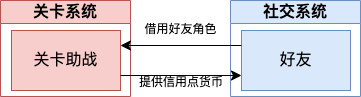

The diagram above was exported from draw.io. Its source (the exported page's mxGraphModel, read from the mxfile embedded in the PNG):
<mxGraphModel dx="1084" dy="1062" grid="1" gridSize="10" guides="1" tooltips="1" connect="1" arrows="1" fold="1" page="0" pageScale="1" pageWidth="1169" pageHeight="1654" math="0" shadow="0">
  <root>
    <mxCell id="0" />
    <mxCell id="1" parent="0" />
    <mxCell id="zn7Un_yw3AAWJuZTGmoi-2" value="关卡系统" style="swimlane;whiteSpace=wrap;html=1;fontSize=16;fillColor=#f8cecc;strokeColor=#b85450;" parent="1" vertex="1">
      <mxGeometry x="-90" y="-28" width="130" height="96" as="geometry" />
    </mxCell>
    <mxCell id="zn7Un_yw3AAWJuZTGmoi-1" value="关卡助战" style="rounded=0;whiteSpace=wrap;html=1;fontSize=16;fillColor=#f8cecc;strokeColor=#b85450;" parent="zn7Un_yw3AAWJuZTGmoi-2" vertex="1">
      <mxGeometry x="11" y="30" width="109" height="60" as="geometry" />
    </mxCell>
    <mxCell id="zn7Un_yw3AAWJuZTGmoi-4" value="社交系统" style="swimlane;whiteSpace=wrap;html=1;fontSize=16;fillColor=#dae8fc;strokeColor=#6c8ebf;" parent="1" vertex="1">
      <mxGeometry x="140" y="-28" width="130" height="96" as="geometry" />
    </mxCell>
    <mxCell id="zn7Un_yw3AAWJuZTGmoi-5" value="好友" style="rounded=0;whiteSpace=wrap;html=1;fontSize=16;fillColor=#dae8fc;strokeColor=#6c8ebf;" parent="zn7Un_yw3AAWJuZTGmoi-4" vertex="1">
      <mxGeometry x="11" y="30" width="109" height="60" as="geometry" />
    </mxCell>
    <mxCell id="zn7Un_yw3AAWJuZTGmoi-7" style="edgeStyle=none;curved=1;rounded=0;orthogonalLoop=1;jettySize=auto;html=1;exitX=0;exitY=0.25;exitDx=0;exitDy=0;entryX=1;entryY=0.25;entryDx=0;entryDy=0;fontSize=12;startSize=8;endSize=8;" parent="1" source="zn7Un_yw3AAWJuZTGmoi-5" target="zn7Un_yw3AAWJuZTGmoi-1" edge="1">
      <mxGeometry relative="1" as="geometry" />
    </mxCell>
    <mxCell id="zn7Un_yw3AAWJuZTGmoi-8" style="edgeStyle=none;curved=1;rounded=0;orthogonalLoop=1;jettySize=auto;html=1;exitX=1;exitY=0.75;exitDx=0;exitDy=0;entryX=0;entryY=0.75;entryDx=0;entryDy=0;fontSize=12;startSize=8;endSize=8;" parent="1" source="zn7Un_yw3AAWJuZTGmoi-1" target="zn7Un_yw3AAWJuZTGmoi-5" edge="1">
      <mxGeometry relative="1" as="geometry" />
    </mxCell>
    <mxCell id="zn7Un_yw3AAWJuZTGmoi-9" value="&lt;font style=&quot;font-size: 12px;&quot;&gt;借用好友角色&lt;/font&gt;" style="text;html=1;strokeColor=none;fillColor=none;align=center;verticalAlign=middle;whiteSpace=wrap;rounded=0;fontSize=16;" parent="1" vertex="1">
      <mxGeometry x="50" y="-10" width="81" height="20" as="geometry" />
    </mxCell>
    <mxCell id="zn7Un_yw3AAWJuZTGmoi-11" value="&lt;font style=&quot;font-size: 12px;&quot;&gt;提供信用点货币&lt;/font&gt;" style="text;html=1;strokeColor=none;fillColor=none;align=center;verticalAlign=middle;whiteSpace=wrap;rounded=0;fontSize=16;" parent="1" vertex="1">
      <mxGeometry x="45.5" y="38" width="90" height="30" as="geometry" />
    </mxCell>
  </root>
</mxGraphModel>